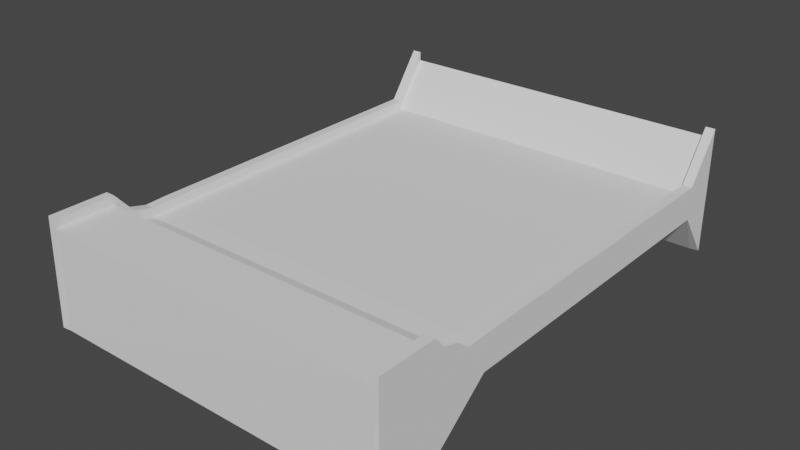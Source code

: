 # Source: Wall1_Mesh.blend  (saved by Blender 2.82.7; exported with 4.5.12 LTS)
import bpy
from mathutils import Matrix  # noqa: F401  (used for matrix-valued properties, if any)

bpy.ops.wm.read_factory_settings(use_empty=True)
scene = bpy.context.scene
scene.name = 'Scene'

# ---- collections
col_collection = bpy.data.collections.new('Collection'); scene.collection.children.link(col_collection)

# ---- world
world_world = bpy.data.worlds.new('World'); scene.world = world_world
world_world.use_nodes = True; world_world.node_tree.nodes.clear()
_N = world_world.node_tree.nodes; _L = world_world.node_tree.links
n0 = _N.new('ShaderNodeOutputWorld'); n0.name = 'World Output'; n0.location = (300, 300)
n1 = _N.new('ShaderNodeBackground'); n1.name = 'Background'; n1.location = (10, 300)
n1.inputs[0].default_value = (0.05088, 0.05088, 0.05088, 1.0)
_L.new(n1.outputs[0], n0.inputs[0])
n0.is_active_output = True
world_world.color = (0.05088, 0.05088, 0.05088)
world_world.use_sun_shadow = False
world_world.sun_shadow_jitter_overblur = 0.0

# ---- meshes
me_cube_003 = bpy.data.meshes.new('Cube.003')
me_cube_003.from_pydata([(-0.002535, -0.03997, -0.5139), (-0.002535, 0.4505, -0.5139), (-0.003123, 3.945, -0.5134), (-0.004676, -0.01962, 0.3048), (-0.004676, 0.4709, 0.3048), (3.0, -0.01962, 0.3048), (3.0, 0.4709, 0.3048), (3.0, -0.01962, -0.5076), (3.0, 0.4709, -0.5076), (-0.004675, 0.9697, 0.08772), (-0.004675, 0.9697, -0.1133), (3.0, 0.9697, 0.08772), (3.0, 0.9697, -0.1133), (-0.004675, 3.677, 0.08772), (-0.004675, 3.677, -0.1133), (3.0, 3.677, 0.08772), (3.0, 3.677, -0.1133), (-0.004675, 3.966, 0.483), (3.0, 3.966, 0.483), (3.0, 3.966, -0.5065), (-0.004676, 0.7203, -0.3105), (3.0, 0.7203, -0.3105), (3.0, 0.7956, 0.08199), (3.0, 0.6282, 0.1256), (3.0, 0.7404, 0.003185), (-0.004675, 0.6282, 0.1256), (-0.004675, 0.7956, 0.08199), (-0.004675, 0.7404, 0.003185), (2.922, -0.0264, -0.5097), (0.07862, -0.03318, -0.5118), (0.07456, -0.01962, 0.3048), (2.92, -0.01962, 0.3048), (2.92, 0.4709, 0.3048), (0.07456, 0.4709, 0.3048), (0.07456, 0.9697, -0.1133), (2.92, 0.9697, -0.1133), (2.92, 0.9697, 0.08772), (0.07456, 0.9697, 0.08772), (0.07457, 3.677, -0.1133), (2.92, 3.677, -0.1133), (2.92, 3.677, 0.08772), (0.07456, 3.677, 0.08772), (0.07862, 0.4573, -0.5118), (2.922, 0.4641, -0.5097), (2.92, 3.966, 0.483), (0.07457, 3.966, 0.483), (0.07456, 0.7203, -0.3105), (2.92, 0.7203, -0.3105), (2.92, 0.7956, 0.08199), (0.07456, 0.7956, 0.08199), (0.07456, 0.6282, 0.1256), (2.92, 0.6282, 0.1256), (0.07751, 3.952, -0.5111), (2.921, 3.959, -0.5088), (3.0, 0.4733, 0.3812), (3.0, -0.01723, 0.3812), (2.92, -0.01723, 0.3812), (3.0, 3.679, 0.1642), (3.0, 0.9721, 0.1642), (3.0, 3.968, 0.5594), (3.0, 0.798, 0.1584), (3.0, 0.6305, 0.202), (2.92, 0.6305, 0.202), (2.92, 0.4733, 0.3812), (2.92, 0.9721, 0.1642), (2.92, 3.679, 0.1642), (2.92, 3.968, 0.5594), (2.92, 0.798, 0.1584), (-0.004676, -0.01723, 0.3812), (-0.004676, 0.4733, 0.3812), (0.07456, 0.4733, 0.3812), (0.07456, 0.9721, 0.1642), (-0.004675, 0.9721, 0.1642), (0.07456, 3.679, 0.1642), (-0.004675, 3.679, 0.1642), (0.07457, 3.968, 0.5594), (-0.004675, 3.968, 0.5594), (-0.004675, 0.6305, 0.202), (-0.004675, 0.798, 0.1584), (0.07456, 0.798, 0.1584), (0.07456, -0.01723, 0.3812), (0.07456, 0.6305, 0.202)], [], [(3, 4, 1, 0), (28, 43, 8, 7), (7, 8, 6, 5), (37, 41, 73, 71), (28, 7, 5, 31), (46, 20, 10, 34), (11, 12, 16, 15), (20, 27, 26, 9, 10), (1, 4, 25, 27, 20), (18, 44, 66, 59), (22, 11, 58, 60), (10, 9, 13, 14), (31, 5, 55, 56), (34, 10, 14, 38), (52, 2, 17, 45), (38, 14, 2, 52), (15, 16, 19, 18), (14, 13, 17, 2), (22, 24, 21, 12, 11), (5, 6, 54, 55), (42, 1, 20, 46), (22, 23, 24), (25, 26, 27), (26, 25, 77, 78), (6, 8, 21, 24, 23), (51, 32, 63, 62), (48, 49, 50, 51), (8, 43, 47, 21), (43, 42, 46, 47), (49, 37, 71, 79), (49, 48, 36, 37), (16, 39, 53, 19), (39, 38, 52, 53), (19, 53, 44, 18), (53, 52, 45, 44), (12, 35, 39, 16), (35, 34, 38, 39), (13, 9, 72, 74), (37, 36, 40, 41), (9, 26, 78, 72), (41, 40, 44, 45), (17, 13, 74, 76), (33, 32, 51, 50), (21, 47, 35, 12), (47, 46, 34, 35), (0, 29, 30, 3), (29, 28, 31, 30), (11, 15, 57, 58), (31, 32, 33, 30), (0, 1, 42, 29), (29, 42, 43, 28), (63, 54, 61, 62), (65, 57, 59, 66), (64, 58, 57, 65), (67, 60, 58, 64), (60, 67, 62, 61), (55, 54, 63, 56), (36, 48, 67, 64), (40, 36, 64, 65), (32, 31, 56, 63), (48, 51, 62, 67), (44, 40, 65, 66), (15, 18, 59, 57), (6, 23, 61, 54), (23, 22, 60, 61), (80, 70, 69, 68), (79, 78, 77, 81), (78, 79, 71, 72), (72, 71, 73, 74), (74, 73, 75, 76), (69, 70, 81, 77), (25, 4, 69, 77), (4, 3, 68, 69), (3, 30, 80, 68), (41, 45, 75, 73), (45, 17, 76, 75), (30, 33, 70, 80), (50, 49, 79, 81), (33, 50, 81, 70)])
_uv = me_cube_003.uv_layers.new(name='UVMap')
_uv.uv.foreach_set('vector', [0.375, 0.0, 0.625, 0.0, 0.625, 0.25, 0.375, 0.25, 0.375, 0.4167, 0.625, 0.4167, 0.625, 0.5, 0.375, 0.5, 0.375, 0.5, 0.625, 0.5, 0.625, 0.75, 0.375, 0.75, 0.625, 0.9167, 0.625, 0.9167, 0.625, 0.9167, 0.625, 0.9167, 0.2917, 0.5, 0.375, 0.5, 0.375, 0.75, 0.2917, 0.75, 0.625, 0.3333, 0.625, 0.25, 0.625, 0.25, 0.625, 0.3333, 0.625, 0.75, 0.625, 0.5, 0.625, 0.5, 0.625, 0.75, 0.625, 0.25, 0.625, 0.04341, 0.625, 0.0, 0.625, 0.0, 0.625, 0.25, 0.625, 0.25, 0.625, 0.0, 0.625, 0.0, 0.625, 0.04341, 0.625, 0.25, 0.625, 0.75, 0.7083, 0.75, 0.7083, 0.75, 0.625, 0.75, 0.625, 0.75, 0.625, 0.75, 0.625, 0.75, 0.625, 0.75, 0.625, 0.25, 0.625, 0.0, 0.625, 0.0, 0.625, 0.25, 0.2917, 0.75, 0.375, 0.75, 0.375, 0.75, 0.2917, 0.75, 0.625, 0.3333, 0.625, 0.25, 0.625, 0.25, 0.625, 0.3333, 0.7917, 0.5, 0.875, 0.5, 0.875, 0.75, 0.7917, 0.75, 0.625, 0.3333, 0.625, 0.25, 0.625, 0.25, 0.625, 0.3333, 0.625, 0.75, 0.625, 0.5, 0.625, 0.5, 0.625, 0.75, 0.625, 0.25, 0.625, 0.0, 0.625, 0.0, 0.625, 0.25, 0.625, 0.75, 0.625, 0.7066, 0.625, 0.5, 0.625, 0.5, 0.625, 0.75, 0.375, 0.75, 0.625, 0.75, 0.625, 0.75, 0.375, 0.75, 0.625, 0.3333, 0.625, 0.25, 0.625, 0.25, 0.625, 0.3333, 0.625, 0.75, 0.625, 0.75, 0.625, 0.7066, 0.625, 0.0, 0.625, 0.01781, 0.625, 0.04341, 0.625, 0.01781, 0.625, 0.0, 0.625, 0.0, 0.625, 0.01781, 0.625, 0.75, 0.625, 0.5, 0.625, 0.5, 0.625, 0.7066, 0.625, 0.75, 0.625, 0.8333, 0.625, 0.8333, 0.625, 0.8333, 0.625, 0.8333, 0.625, 0.8333, 0.625, 0.9167, 0.625, 0.9167, 0.625, 0.8333, 0.625, 0.5, 0.625, 0.4167, 0.625, 0.4167, 0.625, 0.5, 0.625, 0.4167, 0.625, 0.3333, 0.625, 0.3333, 0.625, 0.4167, 0.625, 0.9167, 0.625, 0.9167, 0.625, 0.9167, 0.625, 0.9167, 0.625, 0.9167, 0.625, 0.8333, 0.625, 0.8333, 0.625, 0.9167, 0.625, 0.5, 0.625, 0.4167, 0.625, 0.4167, 0.625, 0.5, 0.625, 0.4167, 0.625, 0.3333, 0.625, 0.3333, 0.625, 0.4167, 0.625, 0.5, 0.7083, 0.5, 0.7083, 0.75, 0.625, 0.75, 0.7083, 0.5, 0.7917, 0.5, 0.7917, 0.75, 0.7083, 0.75, 0.625, 0.5, 0.625, 0.4167, 0.625, 0.4167, 0.625, 0.5, 0.625, 0.4167, 0.625, 0.3333, 0.625, 0.3333, 0.625, 0.4167, 0.625, 0.0, 0.625, 0.0, 0.625, 0.0, 0.625, 0.0, 0.625, 0.9167, 0.625, 0.8333, 0.625, 0.8333, 0.625, 0.9167, 0.625, 0.0, 0.625, 0.0, 0.625, 0.0, 0.625, 0.0, 0.625, 0.9167, 0.625, 0.8333, 0.625, 0.8333, 0.625, 0.9167, 0.625, 0.0, 0.625, 0.0, 0.625, 0.0, 0.625, 0.0, 0.625, 0.9167, 0.625, 0.8333, 0.625, 0.8333, 0.625, 0.9167, 0.625, 0.5, 0.625, 0.4167, 0.625, 0.4167, 0.625, 0.5, 0.625, 0.4167, 0.625, 0.3333, 0.625, 0.3333, 0.625, 0.4167, 0.125, 0.5, 0.2083, 0.5, 0.2083, 0.75, 0.125, 0.75, 0.2083, 0.5, 0.2917, 0.5, 0.2917, 0.75, 0.2083, 0.75, 0.625, 0.75, 0.625, 0.75, 0.625, 0.75, 0.625, 0.75, 0.375, 0.8333, 0.625, 0.8333, 0.625, 0.9167, 0.375, 0.9167, 0.375, 0.25, 0.625, 0.25, 0.625, 0.3333, 0.375, 0.3333, 0.375, 0.3333, 0.625, 0.3333, 0.625, 0.4167, 0.375, 0.4167, 0.625, 0.8333, 0.625, 0.75, 0.625, 0.75, 0.625, 0.8333, 0.625, 0.8333, 0.625, 0.75, 0.625, 0.75, 0.625, 0.8333, 0.625, 0.8333, 0.625, 0.75, 0.625, 0.75, 0.625, 0.8333, 0.625, 0.8333, 0.625, 0.75, 0.625, 0.75, 0.625, 0.8333, 0.625, 0.75, 0.625, 0.8333, 0.625, 0.8333, 0.625, 0.75, 0.375, 0.75, 0.625, 0.75, 0.625, 0.8333, 0.375, 0.8333, 0.625, 0.8333, 0.625, 0.8333, 0.625, 0.8333, 0.625, 0.8333, 0.625, 0.8333, 0.625, 0.8333, 0.625, 0.8333, 0.625, 0.8333, 0.625, 0.8333, 0.375, 0.8333, 0.375, 0.8333, 0.625, 0.8333, 0.625, 0.8333, 0.625, 0.8333, 0.625, 0.8333, 0.625, 0.8333, 0.625, 0.8333, 0.625, 0.8333, 0.625, 0.8333, 0.625, 0.8333, 0.625, 0.75, 0.625, 0.75, 0.625, 0.75, 0.625, 0.75, 0.625, 0.75, 0.625, 0.75, 0.625, 0.75, 0.625, 0.75, 0.625, 0.75, 0.625, 0.75, 0.625, 0.75, 0.625, 0.75, 0.375, 0.9167, 0.625, 0.9167, 0.625, 1.0, 0.375, 1.0, 0.625, 0.9167, 0.625, 1.0, 0.625, 1.0, 0.625, 0.9167, 0.625, 1.0, 0.625, 0.9167, 0.625, 0.9167, 0.625, 1.0, 0.625, 1.0, 0.625, 0.9167, 0.625, 0.9167, 0.625, 1.0, 0.625, 1.0, 0.625, 0.9167, 0.625, 0.9167, 0.625, 1.0, 0.625, 1.0, 0.625, 0.9167, 0.625, 0.9167, 0.625, 1.0, 0.625, 0.0, 0.625, 0.0, 0.625, 0.0, 0.625, 0.0, 0.625, 0.0, 0.375, 0.0, 0.375, 0.0, 0.625, 0.0, 0.125, 0.75, 0.2083, 0.75, 0.2083, 0.75, 0.125, 0.75, 0.625, 0.9167, 0.625, 0.9167, 0.625, 0.9167, 0.625, 0.9167, 0.7917, 0.75, 0.875, 0.75, 0.875, 0.75, 0.7917, 0.75, 0.375, 0.9167, 0.625, 0.9167, 0.625, 0.9167, 0.375, 0.9167, 0.625, 0.9167, 0.625, 0.9167, 0.625, 0.9167, 0.625, 0.9167, 0.625, 0.9167, 0.625, 0.9167, 0.625, 0.9167, 0.625, 0.9167])
me_cube_003.use_remesh_fix_poles = True
me_cube_003.use_remesh_preserve_attributes = False
me_cube_003.use_mirror_vertex_groups = False
me_cube_003.update()

# ---- objects
ob_wall1_mesh_002 = bpy.data.objects.new('Wall1_Mesh.002', me_cube_003)

# ---- transforms, parenting, visibility, modifiers, constraints
ob_wall1_mesh_002.location = (0.0, 0.0, 0.0)
ob_wall1_mesh_002.lineart.crease_threshold = 0.0

# ---- collection membership
col_collection.objects.link(ob_wall1_mesh_002)

# ---- scene / render settings (as saved in the file)
scene.frame_start = 1; scene.frame_end = 250; scene.frame_set(109)
scene.render.engine = 'BLENDER_EEVEE_NEXT'
scene.cycles.use_denoising = False
scene.cycles.samples = 128
scene.cycles.sampling_pattern = 'TABULATED_SOBOL'
scene.cycles.use_adaptive_sampling = False
scene.cycles.use_light_tree = False
scene.view_settings.view_transform = 'Filmic'
bpy.context.view_layer.update()

# ---- added for rendering (the .blend has no active camera and no usable light): camera, sun
cam_auto = bpy.data.cameras.new('AutoCamera')
cam_auto.lens = 50.0
cam_auto.sensor_width = 36.0
cam_auto.clip_end = 1000.0
ob_auto_camera = bpy.data.objects.new('AutoCamera', cam_auto)
scene.collection.objects.link(ob_auto_camera)
ob_auto_camera.location = (6.23749, -3.72378, 3.8146)
ob_auto_camera.rotation_euler = (1.09748, -7.21219e-08, 0.694738)
scene.camera = ob_auto_camera
light_auto_sun = bpy.data.lights.new('AutoSun', 'SUN')
light_auto_sun.energy = 3.0
light_auto_sun.angle = 0.0523599
ob_auto_sun = bpy.data.objects.new('AutoSun', light_auto_sun)
scene.collection.objects.link(ob_auto_sun)
ob_auto_sun.rotation_euler = (0.872665, 0.174533, 0.523599)
bpy.context.view_layer.update()
